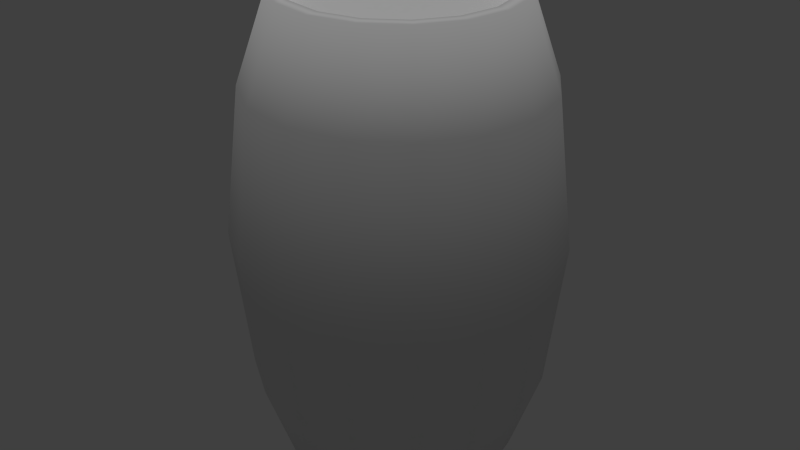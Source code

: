 # Source: barrel_wood_01_a.blend  (saved by Blender 2.79.0; exported with 4.5.12 LTS)
import bpy
from mathutils import Matrix  # noqa: F401  (used for matrix-valued properties, if any)

bpy.ops.wm.read_factory_settings(use_empty=True)
scene = bpy.context.scene
scene.name = 'Scene'

# ---- collections
col_collection_1 = bpy.data.collections.new('Collection 1'); scene.collection.children.link(col_collection_1)

# ---- materials (node trees are filled in below, after node groups)
mat_barrel_wood_01_a = bpy.data.materials.new('barrel_wood_01_a')
mat_barrel_wood_01_a.alpha_threshold = 0.0
mat_barrel_wood_01_a.use_transparent_shadow = False
mat_barrel_wood_01_a.roughness = 0.5
mat_barrel_wood_01_a.specular_intensity = 1.0
mat_barrel_wood_01_a.line_color = (0.0, 0.0, 0.0, 1.0)

# ---- material node trees

# ---- world
world_world = bpy.data.worlds.new('World'); scene.world = world_world
world_world.color = (0.05088, 0.05088, 0.05088)
world_world.use_sun_shadow = False
world_world.sun_shadow_jitter_overblur = 0.0
world_world.cycles.sampling_method = 'NONE'
world_world.cycles.sample_map_resolution = 256

# ---- lights
light_hemi = bpy.data.lights.new('Hemi', 'SUN')
light_hemi.transmission_factor = 0.0
light_hemi.angle = 0.1993
light_hemi.energy = 1.0
light_hemi.shadow_buffer_clip_start = 0.5
light_hemi.shadow_soft_size = 0.1
light_hemi.shadow_cascade_max_distance = 1000.0
light_hemi.cycles.use_multiple_importance_sampling = False

# ---- meshes
me_barrelwa4 = bpy.data.meshes.new('barrelwA4')
me_barrelwa4.from_pydata([(1.025, 1.192e-07, 7.276e-12), (0.7245, 0.7245, 7.276e-12), (-1.192e-07, 1.025, 7.276e-12), (-0.7245, 0.7245, 7.276e-12), (-1.025, -1.192e-07, 7.276e-12), (-0.7245, -0.7245, 7.276e-12), (1.192e-07, -1.025, 7.276e-12), (0.7245, -0.7245, 7.276e-12), (0.9131, 1.192e-07, 0.8608), (0.6457, 0.6457, 0.8608), (-5.96e-08, 0.9131, 0.8608), (-0.6457, 0.6457, 0.8608), (-0.9131, -1.192e-07, 0.8608), (-0.6457, -0.6457, 0.8608), (1.192e-07, -0.9131, 0.8608), (0.6457, -0.6457, 0.8608), (0.7228, 1.192e-07, 1.375), (0.5111, 0.5111, 1.375), (-5.96e-08, 0.7228, 1.375), (-0.5111, 0.5111, 1.375), (-0.7228, -5.96e-08, 1.375), (-0.5111, -0.5111, 1.375), (1.192e-07, -0.7228, 1.375), (0.5111, -0.5111, 1.375), (0.9132, 1.192e-07, -0.8608), (0.6457, 0.6457, -0.8608), (-5.96e-08, 0.9132, -0.8608), (-0.6457, 0.6457, -0.8608), (-0.9132, -1.192e-07, -0.8608), (-0.6457, -0.6457, -0.8608), (1.192e-07, -0.9132, -0.8608), (0.6457, -0.6457, -0.8608), (0.7268, 1.192e-07, -1.375), (0.5139, 0.5139, -1.375), (-5.96e-08, 0.7268, -1.375), (-0.5139, 0.5139, -1.375), (-0.7268, -5.96e-08, -1.375), (-0.5139, -0.5139, -1.375), (1.192e-07, -0.7268, -1.375), (0.5139, -0.5139, -1.375)], [], [(7, 0, 8, 15), (6, 7, 15, 14), (5, 6, 14, 13), (4, 5, 13, 12), (3, 4, 12, 11), (2, 3, 11, 10), (1, 2, 10, 9), (0, 1, 9, 8), (15, 8, 16, 23), (14, 15, 23, 22), (13, 14, 22, 21), (12, 13, 21, 20), (11, 12, 20, 19), (10, 11, 19, 18), (9, 10, 18, 17), (8, 9, 17, 16), (0, 7, 31, 24), (7, 6, 30, 31), (6, 5, 29, 30), (5, 4, 28, 29), (4, 3, 27, 28), (3, 2, 26, 27), (2, 1, 25, 26), (1, 0, 24, 25), (24, 31, 39, 32), (31, 30, 38, 39), (30, 29, 37, 38), (29, 28, 36, 37), (28, 27, 35, 36), (27, 26, 34, 35), (26, 25, 33, 34), (25, 24, 32, 33), (17, 18, 19, 20, 21, 22, 23, 16), (33, 32, 39, 38, 37, 36, 35, 34)])
me_barrelwa4.polygons.foreach_set('use_smooth', [1, 1, 1, 1, 1, 1, 1, 1, 1, 1, 1, 1, 1, 1, 1, 1, 1, 1, 1, 1, 1, 1, 1, 1, 1, 1, 1, 1, 1, 1, 1, 1, 0, 0])
_uv = me_barrelwa4.uv_layers.new(name='UVMap')
_uv.uv.foreach_set('vector', [-0.2402, 0.5, -0.4902, 0.5, -0.4902, 0.1875, -0.2402, 0.1875, 0.009766, 0.5, -0.2402, 0.5, -0.2402, 0.1875, 0.009766, 0.1875, 0.2598, 0.5, 0.009766, 0.5, 0.009766, 0.1875, 0.2598, 0.1875, 0.5098, 0.5, 0.2598, 0.5, 0.2598, 0.1875, 0.5098, 0.1875, 0.7598, 0.5, 0.5098, 0.5, 0.5098, 0.1875, 0.7598, 0.1875, 1.01, 0.5, 0.7598, 0.5, 0.7598, 0.1875, 1.01, 0.1875, 1.26, 0.5, 1.01, 0.5, 1.01, 0.1875, 1.26, 0.1875, 1.51, 0.5, 1.26, 0.5, 1.26, 0.1875, 1.51, 0.1875, -0.2402, 0.1875, -0.4902, 0.1875, -0.4902, 0.0, -0.2402, 0.0, 0.009766, 0.1875, -0.2402, 0.1875, -0.2402, 0.0, 0.009766, 0.0, 0.2598, 0.1875, 0.009766, 0.1875, 0.009766, 0.0, 0.2598, 0.0, 0.5098, 0.1875, 0.2598, 0.1875, 0.2598, 0.0, 0.5098, 0.0, 0.7598, 0.1875, 0.5098, 0.1875, 0.5098, 0.0, 0.7598, 0.0, 1.01, 0.1875, 0.7598, 0.1875, 0.7598, 0.0, 1.01, 0.0, 1.26, 0.1875, 1.01, 0.1875, 1.01, 0.0, 1.26, 0.0, 1.51, 0.1875, 1.26, 0.1875, 1.26, 0.0, 1.51, 0.0, -0.4902, 0.5, -0.2402, 0.5, -0.2402, 0.8125, -0.4902, 0.8125, -0.2402, 0.5, 0.009766, 0.5, 0.009766, 0.8125, -0.2402, 0.8125, 0.009766, 0.5, 0.2598, 0.5, 0.2598, 0.8125, 0.009766, 0.8125, 0.2598, 0.5, 0.5098, 0.5, 0.5098, 0.8125, 0.2598, 0.8125, 0.5098, 0.5, 0.7598, 0.5, 0.7598, 0.8125, 0.5098, 0.8125, 0.7598, 0.5, 1.01, 0.5, 1.01, 0.8125, 0.7598, 0.8125, 1.01, 0.5, 1.26, 0.5, 1.26, 0.8125, 1.01, 0.8125, 1.26, 0.5, 1.51, 0.5, 1.51, 0.8125, 1.26, 0.8125, -0.4902, 0.8125, -0.2402, 0.8125, -0.2402, 1.0, -0.4902, 1.0, -0.2402, 0.8125, 0.009766, 0.8125, 0.009766, 1.0, -0.2402, 1.0, 0.009766, 0.8125, 0.2598, 0.8125, 0.2598, 1.0, 0.009766, 1.0, 0.2598, 0.8125, 0.5098, 0.8125, 0.5098, 1.0, 0.2598, 1.0, 0.5098, 0.8125, 0.7598, 0.8125, 0.7598, 1.0, 0.5098, 1.0, 0.7598, 0.8125, 1.01, 0.8125, 1.01, 1.0, 0.7598, 1.0, 1.01, 0.8125, 1.26, 0.8125, 1.26, 1.0, 1.01, 1.0, 1.26, 0.8125, 1.51, 0.8125, 1.51, 1.0, 1.26, 1.0, 0.7012, 0.6875, 0.5098, 0.7656, 0.3203, 0.6875, 0.2402, 0.502, 0.3203, 0.3145, 0.5098, 0.2402, 0.7012, 0.3145, 0.7773, 0.502, 0.7012, 0.6914, 0.7812, 0.502, 0.7012, 0.3145, 0.5098, 0.2363, 0.3164, 0.3145, 0.2402, 0.502, 0.3164, 0.6914, 0.5098, 0.7656])
me_barrelwa4.materials.append(mat_barrel_wood_01_a)
me_barrelwa4.use_remesh_preserve_volume = False
me_barrelwa4.use_remesh_preserve_attributes = False
me_barrelwa4.use_mirror_vertex_groups = False
me_barrelwa4.update()
me_collisionmesh_1 = bpy.data.meshes.new('collisionmesh-1')
me_collisionmesh_1.from_pydata([(1.025, 1.192e-07, 7.276e-12), (0.7245, 0.7245, 7.276e-12), (-1.192e-07, 1.025, 7.276e-12), (-0.7245, 0.7245, 7.276e-12), (-1.025, -1.192e-07, 7.276e-12), (-0.7245, -0.7245, 7.276e-12), (1.192e-07, -1.025, 7.276e-12), (0.7245, -0.7245, 7.276e-12), (0.9131, 1.192e-07, 0.8608), (0.6457, 0.6457, 0.8608), (-5.96e-08, 0.9131, 0.8608), (-0.6457, 0.6457, 0.8608), (-0.9131, -1.192e-07, 0.8608), (-0.6457, -0.6457, 0.8608), (1.192e-07, -0.9131, 0.8608), (0.6457, -0.6457, 0.8608), (0.7228, 1.192e-07, 1.375), (0.5111, 0.5111, 1.375), (-5.96e-08, 0.7228, 1.375), (-0.5111, 0.5111, 1.375), (-0.7228, -5.96e-08, 1.375), (-0.5111, -0.5111, 1.375), (1.192e-07, -0.7228, 1.375), (0.5111, -0.5111, 1.375), (0.9132, 1.192e-07, -0.8608), (0.6457, 0.6457, -0.8608), (-5.96e-08, 0.9132, -0.8608), (-0.6457, 0.6457, -0.8608), (-0.9132, -1.192e-07, -0.8608), (-0.6457, -0.6457, -0.8608), (1.192e-07, -0.9132, -0.8608), (0.6457, -0.6457, -0.8608), (0.7268, 1.192e-07, -1.375), (0.5139, 0.5139, -1.375), (-5.96e-08, 0.7268, -1.375), (-0.5139, 0.5139, -1.375), (-0.7268, -5.96e-08, -1.375), (-0.5139, -0.5139, -1.375), (1.192e-07, -0.7268, -1.375), (0.5139, -0.5139, -1.375)], [], [(7, 0, 8, 15), (6, 7, 15, 14), (5, 6, 14, 13), (4, 5, 13, 12), (3, 4, 12, 11), (2, 3, 11, 10), (1, 2, 10, 9), (0, 1, 9, 8), (15, 8, 16, 23), (14, 15, 23, 22), (13, 14, 22, 21), (12, 13, 21, 20), (11, 12, 20, 19), (10, 11, 19, 18), (9, 10, 18, 17), (8, 9, 17, 16), (0, 7, 31, 24), (7, 6, 30, 31), (6, 5, 29, 30), (5, 4, 28, 29), (4, 3, 27, 28), (3, 2, 26, 27), (2, 1, 25, 26), (1, 0, 24, 25), (24, 31, 39, 32), (31, 30, 38, 39), (30, 29, 37, 38), (29, 28, 36, 37), (28, 27, 35, 36), (27, 26, 34, 35), (26, 25, 33, 34), (25, 24, 32, 33), (17, 18, 19, 20, 21, 22, 23, 16), (33, 32, 39, 38, 37, 36, 35, 34)])
me_collisionmesh_1.polygons.foreach_set('use_smooth', [1, 1, 1, 1, 1, 1, 1, 1, 1, 1, 1, 1, 1, 1, 1, 1, 1, 1, 1, 1, 1, 1, 1, 1, 1, 1, 1, 1, 1, 1, 1, 1, 0, 0])
_uv = me_collisionmesh_1.uv_layers.new(name='UVMap')
_uv.uv.foreach_set('vector', [-0.2402, 0.5, -0.4902, 0.5, -0.4902, 0.1875, -0.2402, 0.1875, 0.009766, 0.5, -0.2402, 0.5, -0.2402, 0.1875, 0.009766, 0.1875, 0.2598, 0.5, 0.009766, 0.5, 0.009766, 0.1875, 0.2598, 0.1875, 0.5098, 0.5, 0.2598, 0.5, 0.2598, 0.1875, 0.5098, 0.1875, 0.7598, 0.5, 0.5098, 0.5, 0.5098, 0.1875, 0.7598, 0.1875, 1.01, 0.5, 0.7598, 0.5, 0.7598, 0.1875, 1.01, 0.1875, 1.26, 0.5, 1.01, 0.5, 1.01, 0.1875, 1.26, 0.1875, 1.51, 0.5, 1.26, 0.5, 1.26, 0.1875, 1.51, 0.1875, -0.2402, 0.1875, -0.4902, 0.1875, -0.4902, 0.0, -0.2402, 0.0, 0.009766, 0.1875, -0.2402, 0.1875, -0.2402, 0.0, 0.009766, 0.0, 0.2598, 0.1875, 0.009766, 0.1875, 0.009766, 0.0, 0.2598, 0.0, 0.5098, 0.1875, 0.2598, 0.1875, 0.2598, 0.0, 0.5098, 0.0, 0.7598, 0.1875, 0.5098, 0.1875, 0.5098, 0.0, 0.7598, 0.0, 1.01, 0.1875, 0.7598, 0.1875, 0.7598, 0.0, 1.01, 0.0, 1.26, 0.1875, 1.01, 0.1875, 1.01, 0.0, 1.26, 0.0, 1.51, 0.1875, 1.26, 0.1875, 1.26, 0.0, 1.51, 0.0, -0.4902, 0.5, -0.2402, 0.5, -0.2402, 0.8125, -0.4902, 0.8125, -0.2402, 0.5, 0.009766, 0.5, 0.009766, 0.8125, -0.2402, 0.8125, 0.009766, 0.5, 0.2598, 0.5, 0.2598, 0.8125, 0.009766, 0.8125, 0.2598, 0.5, 0.5098, 0.5, 0.5098, 0.8125, 0.2598, 0.8125, 0.5098, 0.5, 0.7598, 0.5, 0.7598, 0.8125, 0.5098, 0.8125, 0.7598, 0.5, 1.01, 0.5, 1.01, 0.8125, 0.7598, 0.8125, 1.01, 0.5, 1.26, 0.5, 1.26, 0.8125, 1.01, 0.8125, 1.26, 0.5, 1.51, 0.5, 1.51, 0.8125, 1.26, 0.8125, -0.4902, 0.8125, -0.2402, 0.8125, -0.2402, 1.0, -0.4902, 1.0, -0.2402, 0.8125, 0.009766, 0.8125, 0.009766, 1.0, -0.2402, 1.0, 0.009766, 0.8125, 0.2598, 0.8125, 0.2598, 1.0, 0.009766, 1.0, 0.2598, 0.8125, 0.5098, 0.8125, 0.5098, 1.0, 0.2598, 1.0, 0.5098, 0.8125, 0.7598, 0.8125, 0.7598, 1.0, 0.5098, 1.0, 0.7598, 0.8125, 1.01, 0.8125, 1.01, 1.0, 0.7598, 1.0, 1.01, 0.8125, 1.26, 0.8125, 1.26, 1.0, 1.01, 1.0, 1.26, 0.8125, 1.51, 0.8125, 1.51, 1.0, 1.26, 1.0, 0.7012, 0.6875, 0.5098, 0.7656, 0.3203, 0.6875, 0.2402, 0.502, 0.3203, 0.3145, 0.5098, 0.2402, 0.7012, 0.3145, 0.7773, 0.502, 0.7012, 0.6914, 0.7812, 0.502, 0.7012, 0.3145, 0.5098, 0.2363, 0.3164, 0.3145, 0.2402, 0.502, 0.3164, 0.6914, 0.5098, 0.7656])
me_collisionmesh_1.materials.append(None)
me_collisionmesh_1.use_remesh_preserve_volume = False
me_collisionmesh_1.use_remesh_preserve_attributes = False
me_collisionmesh_1.use_mirror_vertex_groups = False
me_collisionmesh_1.update()
me_barrelwa64 = bpy.data.meshes.new('barrelwA64')
me_barrelwa64.from_pydata([(1.16e-07, 3.21, -6.42), (-1.228, 2.966, -6.42), (-2.27, 2.27, -6.42), (-2.966, 1.228, -6.42), (-3.21, -1.683e-07, -6.42), (-2.966, -1.228, -6.42), (-2.27, -2.27, -6.42), (-1.228, -2.966, -6.42), (-3.687e-07, -3.21, -6.42), (1.228, -2.966, -6.42), (2.27, -2.27, -6.42), (2.966, -1.228, -6.42), (3.21, 1.032e-08, -6.42), (2.966, 1.228, -6.42), (2.27, 2.27, -6.42), (1.228, 2.966, -6.42), (1.486e-07, 4.039, -4.039), (-1.546, 3.732, -4.039), (-2.856, 2.856, -4.039), (-3.732, 1.546, -4.039), (-4.039, -2.118e-07, -4.039), (-3.732, -1.546, -4.039), (-2.856, -2.856, -4.039), (-1.546, -3.732, -4.039), (-4.613e-07, -4.039, -4.039), (1.546, -3.732, -4.039), (2.856, -2.856, -4.039), (3.732, -1.546, -4.039), (4.039, 1.298e-08, -4.039), (3.732, 1.546, -4.039), (2.856, 2.856, -4.039), (1.546, 3.732, -4.039), (1.231e-07, 4.506, -3.576e-09), (-1.724, 4.163, -3.576e-09), (-3.186, 3.186, -3.576e-09), (-4.163, 1.724, -3.576e-09), (-4.506, -2.362e-07, -3.576e-09), (-4.163, -1.724, -3.576e-09), (-3.186, -3.186, -3.576e-09), (-1.724, -4.163, -3.576e-09), (-5.573e-07, -4.506, -3.576e-09), (1.724, -4.163, -3.576e-09), (3.186, -3.186, -3.576e-09), (4.163, -1.724, -3.576e-09), (4.506, 1.448e-08, -3.576e-09), (4.163, 1.724, -3.576e-09), (3.186, 3.186, -3.576e-09), (1.724, 4.163, -3.576e-09), (3.068e-08, 4.039, 4.039), (-1.546, 3.732, 4.039), (-2.856, 2.856, 4.039), (-3.732, 1.546, 4.039), (-4.039, -2.118e-07, 4.039), (-3.732, -1.546, 4.039), (-2.856, -2.856, 4.039), (-1.546, -3.732, 4.039), (-5.792e-07, -4.039, 4.039), (1.546, -3.732, 4.039), (2.856, -2.856, 4.039), (3.732, -1.546, 4.039), (4.039, 1.298e-08, 4.039), (3.732, 1.546, 4.039), (2.856, 2.856, 4.039), (1.546, 3.732, 4.039), (8.477e-08, 3.21, 6.42), (-1.228, 2.966, 6.42), (-2.27, 2.27, 6.42), (-2.966, 1.228, 6.42), (-3.21, -1.683e-07, 6.42), (-2.966, -1.228, 6.42), (-2.27, -2.27, 6.42), (-1.228, -2.966, 6.42), (-3.999e-07, -3.21, 6.42), (1.228, -2.966, 6.42), (2.27, -2.27, 6.42), (2.966, -1.228, 6.42), (3.21, 1.032e-08, 6.42), (2.966, 1.228, 6.42), (2.27, 2.27, 6.42), (1.228, 2.966, 6.42), (-1.092, 2.636, -6.42), (2.163e-07, 2.853, -6.42), (-2.017, 2.017, -6.42), (-2.636, 1.092, -6.42), (-2.853, -1.71e-07, -6.42), (-2.636, -1.092, -6.42), (-2.017, -2.017, -6.42), (-1.092, -2.636, -6.42), (-2.548e-07, -2.853, -6.42), (1.092, -2.636, -6.42), (2.017, -2.017, -6.42), (2.636, -1.092, -6.42), (2.853, -5.476e-08, -6.42), (2.636, 1.092, -6.42), (2.017, 2.017, -6.42), (1.092, 2.636, -6.42), (1.851e-07, 2.853, 6.42), (-2.853, -1.71e-07, 6.42), (-2.636, -1.092, 6.42), (2.853, -5.476e-08, 6.42), (2.017, 2.017, 6.42), (1.092, 2.636, 6.42), (-1.092, 2.636, 6.42), (-2.017, 2.017, 6.42), (-2.636, 1.092, 6.42), (-2.017, -2.017, 6.42), (-1.092, -2.636, 6.42), (-2.861e-07, -2.853, 6.42), (1.092, -2.636, 6.42), (2.017, -2.017, 6.42), (2.636, -1.092, 6.42), (2.636, 1.092, 6.42), (-1.092, 2.636, 6.037), (1.851e-07, 2.853, 6.037), (-2.017, 2.017, 6.037), (-2.636, 1.092, 6.037), (-2.853, -1.71e-07, 6.037), (-2.636, -1.092, 6.037), (-2.017, -2.017, 6.037), (-1.092, -2.636, 6.037), (-2.861e-07, -2.853, 6.037), (1.092, -2.636, 6.037), (2.017, -2.017, 6.037), (2.636, -1.092, 6.037), (2.853, -5.476e-08, 6.037), (2.636, 1.092, 6.037), (2.017, 2.017, 6.037), (1.092, 2.636, 6.037), (-1.092, 2.636, -6.066), (2.163e-07, 2.853, -6.066), (-2.017, 2.017, -6.066), (-2.636, 1.092, -6.066), (-2.853, -1.71e-07, -6.066), (-2.636, -1.092, -6.066), (-2.017, -2.017, -6.066), (-1.092, -2.636, -6.066), (-2.548e-07, -2.853, -6.066), (1.092, -2.636, -6.066), (2.017, -2.017, -6.066), (2.636, -1.092, -6.066), (2.853, -5.476e-08, -6.066), (2.636, 1.092, -6.066), (2.017, 2.017, -6.066), (1.092, 2.636, -6.066)], [], [(80, 130, 82), (19, 36, 35), (9, 24, 8), (7, 22, 6), (5, 20, 4), (0, 31, 15), (2, 19, 18), (14, 29, 13), (1, 16, 0), (11, 28, 27), (10, 25, 9), (8, 23, 7), (6, 21, 5), (4, 19, 3), (15, 30, 14), (2, 17, 1), (13, 28, 12), (11, 26, 10), (37, 52, 36), (31, 46, 30), (18, 33, 17), (29, 44, 28), (27, 42, 26), (25, 40, 24), (23, 38, 22), (21, 36, 20), (16, 47, 31), (19, 34, 18), (30, 45, 29), (17, 32, 16), (28, 43, 27), (26, 41, 25), (23, 40, 39), (22, 37, 21), (54, 69, 53), (32, 63, 47), (35, 50, 34), (46, 61, 45), (33, 48, 32), (44, 59, 43), (42, 57, 41), (40, 55, 39), (38, 53, 37), (36, 51, 35), (46, 63, 62), (34, 49, 33), (45, 60, 44), (43, 58, 42), (40, 57, 56), (39, 54, 38), (52, 67, 51), (63, 78, 62), (50, 65, 49), (61, 76, 60), (59, 74, 58), (57, 72, 56), (55, 70, 54), (53, 68, 52), (48, 79, 63), (51, 66, 50), (62, 77, 61), (49, 64, 48), (60, 75, 59), (58, 73, 57), (56, 71, 55), (80, 0, 81), (82, 1, 80), (82, 3, 2), (84, 3, 83), (85, 4, 84), (86, 5, 85), (87, 6, 86), (88, 7, 87), (89, 8, 88), (90, 9, 89), (91, 10, 90), (91, 12, 11), (93, 12, 92), (94, 13, 93), (94, 15, 14), (95, 0, 15), (97, 69, 98), (100, 79, 101), (101, 64, 96), (120, 124, 113), (103, 112, 102), (110, 122, 109), (108, 120, 107), (106, 118, 105), (104, 114, 103), (109, 121, 108), (107, 119, 106), (132, 130, 138), (92, 141, 93), (90, 139, 91), (88, 137, 89), (86, 135, 87), (84, 133, 85), (95, 129, 81), (82, 131, 83), (93, 142, 94), (81, 128, 80), (91, 140, 92), (89, 138, 90), (87, 136, 88), (85, 134, 86), (83, 132, 84), (94, 143, 95), (96, 65, 102), (103, 65, 66), (103, 67, 104), (97, 67, 68), (98, 70, 105), (105, 71, 106), (107, 71, 72), (107, 73, 108), (108, 74, 109), (110, 74, 75), (110, 76, 99), (99, 77, 111), (111, 78, 100), (97, 115, 104), (101, 126, 100), (111, 124, 99), (98, 116, 97), (96, 127, 101), (100, 125, 111), (102, 113, 96), (99, 123, 110), (105, 117, 98), (80, 128, 130), (19, 20, 36), (9, 25, 24), (7, 23, 22), (5, 21, 20), (0, 16, 31), (2, 3, 19), (14, 30, 29), (1, 17, 16), (11, 12, 28), (10, 26, 25), (8, 24, 23), (6, 22, 21), (4, 20, 19), (15, 31, 30), (2, 18, 17), (13, 29, 28), (11, 27, 26), (37, 53, 52), (31, 47, 46), (18, 34, 33), (29, 45, 44), (27, 43, 42), (25, 41, 40), (23, 39, 38), (21, 37, 36), (16, 32, 47), (19, 35, 34), (30, 46, 45), (17, 33, 32), (28, 44, 43), (26, 42, 41), (23, 24, 40), (22, 38, 37), (54, 70, 69), (32, 48, 63), (35, 51, 50), (46, 62, 61), (33, 49, 48), (44, 60, 59), (42, 58, 57), (40, 56, 55), (38, 54, 53), (36, 52, 51), (46, 47, 63), (34, 50, 49), (45, 61, 60), (43, 59, 58), (40, 41, 57), (39, 55, 54), (52, 68, 67), (63, 79, 78), (50, 66, 65), (61, 77, 76), (59, 75, 74), (57, 73, 72), (55, 71, 70), (53, 69, 68), (48, 64, 79), (51, 67, 66), (62, 78, 77), (49, 65, 64), (60, 76, 75), (58, 74, 73), (56, 72, 71), (80, 1, 0), (82, 2, 1), (82, 83, 3), (84, 4, 3), (85, 5, 4), (86, 6, 5), (87, 7, 6), (88, 8, 7), (89, 9, 8), (90, 10, 9), (91, 11, 10), (91, 92, 12), (93, 13, 12), (94, 14, 13), (94, 95, 15), (95, 81, 0), (97, 68, 69), (100, 78, 79), (101, 79, 64), (113, 112, 116), (112, 114, 116), (114, 115, 116), (116, 117, 120), (117, 118, 120), (118, 119, 120), (120, 121, 122), (122, 123, 124), (124, 125, 126), (126, 127, 113), (120, 122, 124), (124, 126, 113), (113, 116, 120), (103, 114, 112), (110, 123, 122), (108, 121, 120), (106, 119, 118), (104, 115, 114), (109, 122, 121), (107, 120, 119), (130, 128, 129), (129, 143, 142), (142, 141, 140), (140, 139, 138), (138, 137, 136), (136, 135, 134), (134, 133, 132), (132, 131, 130), (130, 129, 138), (129, 142, 138), (142, 140, 138), (138, 136, 134), (134, 132, 138), (92, 140, 141), (90, 138, 139), (88, 136, 137), (86, 134, 135), (84, 132, 133), (95, 143, 129), (82, 130, 131), (93, 141, 142), (81, 129, 128), (91, 139, 140), (89, 137, 138), (87, 135, 136), (85, 133, 134), (83, 131, 132), (94, 142, 143), (96, 64, 65), (103, 102, 65), (103, 66, 67), (97, 104, 67), (98, 69, 70), (105, 70, 71), (107, 106, 71), (107, 72, 73), (108, 73, 74), (110, 109, 74), (110, 75, 76), (99, 76, 77), (111, 77, 78), (97, 116, 115), (101, 127, 126), (111, 125, 124), (98, 117, 116), (96, 113, 127), (100, 126, 125), (102, 112, 113), (99, 124, 123), (105, 118, 117)])
me_barrelwa64.polygons.foreach_set('use_smooth', [1, 1, 1, 1, 1, 1, 1, 1, 1, 1, 1, 1, 1, 1, 1, 1, 1, 1, 1, 1, 1, 1, 1, 1, 1, 1, 1, 1, 1, 1, 1, 1, 1, 1, 1, 1, 1, 1, 1, 1, 1, 1, 1, 1, 1, 1, 1, 1, 1, 1, 1, 1, 1, 1, 1, 1, 1, 1, 1, 1, 1, 1, 1, 1, 1, 1, 1, 1, 1, 1, 1, 1, 1, 1, 1, 1, 1, 1, 1, 1, 1, 1, 1, 1, 0, 1, 1, 1, 1, 1, 1, 1, 0, 1, 1, 1, 1, 1, 1, 1, 1, 1, 1, 1, 1, 1, 1, 1, 1, 1, 1, 1, 1, 1, 1, 1, 1, 1, 1, 1, 1, 1, 1, 1, 1, 1, 1, 1, 1, 1, 1, 1, 1, 1, 1, 1, 1, 1, 1, 1, 1, 1, 1, 1, 1, 1, 1, 1, 1, 1, 1, 1, 1, 1, 1, 1, 1, 1, 1, 1, 1, 1, 1, 1, 1, 1, 1, 1, 1, 1, 1, 1, 1, 1, 1, 1, 1, 1, 1, 1, 1, 1, 1, 1, 1, 1, 1, 1, 1, 1, 1, 1, 1, 1, 1, 1, 1, 1, 1, 1, 1, 1, 1, 1, 1, 1, 1, 1, 1, 1, 1, 1, 1, 1, 0, 0, 0, 0, 0, 0, 0, 0, 0, 0, 0, 0, 0, 1, 1, 1, 1, 1, 1, 1, 0, 0, 0, 0, 0, 0, 0, 0, 0, 0, 0, 0, 0, 1, 1, 1, 1, 1, 1, 1, 1, 1, 1, 1, 1, 1, 1, 1, 1, 1, 1, 1, 1, 1, 1, 1, 1, 1, 1, 1, 1, 1, 1, 1, 1, 1, 1, 1, 1, 1])
_uv = me_barrelwa64.uv_layers.new(name='UVMap')
_uv.uv.foreach_set('vector', [-0.1172, 0.9961, -0.2422, 0.9688, -0.2422, 0.9961, -0.3672, 0.8281, -0.4922, 0.498, -0.3672, 0.498, 0.8828, 0.9961, 1.008, 0.8281, 1.008, 0.9961, 1.133, 0.9961, 1.258, 0.8281, 1.258, 0.9961, 1.383, 0.9961, 1.508, 0.8281, 1.508, 0.9961, 0.007812, 0.9961, 0.1328, 0.8281, 0.1328, 0.9961, -0.2422, 0.9961, -0.3672, 0.8281, -0.2422, 0.8281, 0.2578, 0.9961, 0.3828, 0.8281, 0.3828, 0.9961, -0.1172, 0.9961, 0.007812, 0.8281, 0.007812, 0.9961, 0.6328, 0.9961, 0.5078, 0.8281, 0.6328, 0.8281, 0.7578, 0.9961, 0.8828, 0.8281, 0.8828, 0.9961, 1.008, 0.9961, 1.133, 0.8281, 1.133, 0.9961, 1.258, 0.9961, 1.383, 0.8281, 1.383, 0.9961, -0.4922, 0.9961, -0.3672, 0.8281, -0.3672, 0.9961, 0.1328, 0.9961, 0.2578, 0.8281, 0.2578, 0.9961, -0.2422, 0.9961, -0.1172, 0.8281, -0.1172, 0.9961, 0.3828, 0.9961, 0.5078, 0.8281, 0.5078, 0.9961, 0.6328, 0.9961, 0.7578, 0.8281, 0.7578, 0.9961, 1.383, 0.498, 1.508, 0.1699, 1.508, 0.498, 0.1328, 0.8281, 0.2578, 0.498, 0.2578, 0.8281, -0.2422, 0.8281, -0.1172, 0.498, -0.1172, 0.8281, 0.3828, 0.8281, 0.5078, 0.498, 0.5078, 0.8281, 0.6328, 0.8281, 0.7578, 0.498, 0.7578, 0.8281, 0.8828, 0.8281, 1.008, 0.498, 1.008, 0.8281, 1.133, 0.8281, 1.258, 0.498, 1.258, 0.8281, 1.383, 0.8281, 1.508, 0.498, 1.508, 0.8281, 0.007812, 0.8281, 0.1328, 0.498, 0.1328, 0.8281, -0.3672, 0.8281, -0.2422, 0.498, -0.2422, 0.8281, 0.2578, 0.8281, 0.3828, 0.498, 0.3828, 0.8281, -0.1172, 0.8281, 0.007812, 0.498, 0.007812, 0.8281, 0.5078, 0.8281, 0.6328, 0.498, 0.6328, 0.8281, 0.7578, 0.8281, 0.8828, 0.498, 0.8828, 0.8281, 1.133, 0.8281, 1.008, 0.498, 1.133, 0.498, 1.258, 0.8281, 1.383, 0.498, 1.383, 0.8281, 1.258, 0.1699, 1.383, 0.001953, 1.383, 0.1699, 0.007812, 0.498, 0.1328, 0.1699, 0.1328, 0.498, -0.3672, 0.498, -0.2422, 0.1699, -0.2422, 0.498, 0.2578, 0.498, 0.3828, 0.1699, 0.3828, 0.498, -0.1172, 0.498, 0.007812, 0.1699, 0.007812, 0.498, 0.5078, 0.498, 0.6328, 0.1699, 0.6328, 0.498, 0.7578, 0.498, 0.8828, 0.1699, 0.8828, 0.498, 1.008, 0.498, 1.133, 0.1699, 1.133, 0.498, 1.258, 0.498, 1.383, 0.1699, 1.383, 0.498, -0.4922, 0.498, -0.3672, 0.1699, -0.3672, 0.498, 0.2578, 0.498, 0.1328, 0.1699, 0.2578, 0.1699, -0.2422, 0.498, -0.1172, 0.1699, -0.1172, 0.498, 0.3828, 0.498, 0.5078, 0.1699, 0.5078, 0.498, 0.6328, 0.498, 0.7578, 0.1699, 0.7578, 0.498, 1.008, 0.498, 0.8828, 0.1699, 1.008, 0.1699, 1.133, 0.498, 1.258, 0.1699, 1.258, 0.498, -0.4922, 0.1699, -0.3672, 0.001953, -0.3672, 0.1699, 0.1328, 0.1699, 0.2578, 0.001953, 0.2578, 0.1699, -0.2422, 0.1699, -0.1172, 0.001953, -0.1172, 0.1699, 0.3828, 0.1699, 0.5078, 0.001953, 0.5078, 0.1699, 0.6328, 0.1699, 0.7578, 0.001953, 0.7578, 0.1699, 0.8828, 0.1699, 1.008, 0.001953, 1.008, 0.1699, 1.133, 0.1699, 1.258, 0.001953, 1.258, 0.1699, 1.383, 0.1699, 1.508, 0.001953, 1.508, 0.1699, 0.007812, 0.1699, 0.1328, 0.001953, 0.1328, 0.1699, -0.3672, 0.1699, -0.2422, 0.001953, -0.2422, 0.1699, 0.2578, 0.1699, 0.3828, 0.001953, 0.3828, 0.1699, -0.1172, 0.1699, 0.007812, 0.001953, 0.007812, 0.1699, 0.5078, 0.1699, 0.6328, 0.001953, 0.6328, 0.1699, 0.7578, 0.1699, 0.8828, 0.001953, 0.8828, 0.1699, 1.008, 0.1699, 1.133, 0.001953, 1.133, 0.1699, -0.1172, 1.029, 0.007812, 0.9961, 0.007812, 1.029, -0.2422, 1.029, -0.1172, 0.9961, -0.1172, 1.029, -0.2422, 1.029, -0.3672, 0.9961, -0.2422, 0.9961, -0.4922, 1.029, -0.3672, 0.9961, -0.3672, 1.029, 1.383, 1.029, 1.508, 0.9961, 1.508, 1.029, 1.258, 1.029, 1.383, 0.9961, 1.383, 1.029, 1.133, 1.029, 1.258, 0.9961, 1.258, 1.029, 1.008, 1.029, 1.133, 0.9961, 1.133, 1.029, 0.8828, 1.029, 1.008, 0.9961, 1.008, 1.029, 0.7578, 1.029, 0.8828, 0.9961, 0.8828, 1.029, 0.6328, 1.029, 0.7578, 0.9961, 0.7578, 1.029, 0.6328, 1.029, 0.5078, 0.9961, 0.6328, 0.9961, 0.3828, 1.029, 0.5078, 0.9961, 0.5078, 1.029, 0.2578, 1.029, 0.3828, 0.9961, 0.3828, 1.029, 0.2578, 1.029, 0.1328, 0.9961, 0.2578, 0.9961, 0.1328, 1.029, 0.007812, 0.9961, 0.1328, 0.9961, 1.508, -0.02539, 1.383, 0.001953, 1.383, -0.02539, 0.2578, -0.02539, 0.1328, 0.001953, 0.1328, -0.02539, 0.1328, -0.02539, 0.007812, 0.001953, 0.007812, -0.02539, 0.5059, 0.2559, 0.7559, 0.498, 0.5059, 0.7402, -0.2422, 0.001953, -0.1172, 0.03125, -0.1172, 0.001953, 0.6328, 0.001953, 0.7578, 0.03125, 0.7578, 0.001953, 0.8828, 0.001953, 1.008, 0.03125, 1.008, 0.001953, 1.133, 0.001953, 1.258, 0.03125, 1.258, 0.001953, -0.3672, 0.001953, -0.2422, 0.03125, -0.2422, 0.001953, 0.7578, 0.001953, 0.8828, 0.03125, 0.8828, 0.001953, 1.008, 0.001953, 1.133, 0.03125, 1.133, 0.001953, 0.2539, 0.498, 0.3281, 0.6699, 0.6836, 0.3281, 0.5078, 0.9961, 0.3828, 0.9688, 0.3828, 0.9961, 0.7578, 0.9961, 0.6328, 0.9688, 0.6328, 0.9961, 1.008, 0.9961, 0.8828, 0.9688, 0.8828, 0.9961, 1.258, 0.9961, 1.133, 0.9688, 1.133, 0.9961, 1.508, 0.9961, 1.383, 0.9688, 1.383, 0.9961, 0.1328, 0.9961, 0.007812, 0.9688, 0.007812, 0.9961, -0.2422, 0.9961, -0.3672, 0.9688, -0.3672, 0.9961, 0.3828, 0.9961, 0.2578, 0.9688, 0.2578, 0.9961, 0.007812, 0.9961, -0.1172, 0.9688, -0.1172, 0.9961, 0.6328, 0.9961, 0.5078, 0.9688, 0.5078, 0.9961, 0.8828, 0.9961, 0.7578, 0.9688, 0.7578, 0.9961, 1.133, 0.9961, 1.008, 0.9688, 1.008, 0.9961, 1.383, 0.9961, 1.258, 0.9688, 1.258, 0.9961, -0.3672, 0.9961, -0.4922, 0.9688, -0.4922, 0.9961, 0.2578, 0.9961, 0.1328, 0.9688, 0.1328, 0.9961, 0.007812, -0.02539, -0.1172, 0.001953, -0.1172, -0.02539, -0.2422, -0.02539, -0.1172, 0.001953, -0.2422, 0.001953, -0.2422, -0.02539, -0.3672, 0.001953, -0.3672, -0.02539, -0.4922, -0.02539, -0.3672, 0.001953, -0.4922, 0.001953, 1.383, -0.02539, 1.258, 0.001953, 1.258, -0.02539, 1.258, -0.02539, 1.133, 0.001953, 1.133, -0.02539, 1.008, -0.02539, 1.133, 0.001953, 1.008, 0.001953, 1.008, -0.02539, 0.8828, 0.001953, 0.8828, -0.02539, 0.8828, -0.02539, 0.7578, 0.001953, 0.7578, -0.02539, 0.6328, -0.02539, 0.7578, 0.001953, 0.6328, 0.001953, 0.6328, -0.02539, 0.5078, 0.001953, 0.5078, -0.02539, 0.5078, -0.02539, 0.3828, 0.001953, 0.3828, -0.02539, 0.3828, -0.02539, 0.2578, 0.001953, 0.2578, -0.02539, -0.4922, 0.001953, -0.3672, 0.03125, -0.3672, 0.001953, 0.1328, 0.001953, 0.2578, 0.03125, 0.2578, 0.001953, 0.3828, 0.001953, 0.5078, 0.03125, 0.5078, 0.001953, 1.383, 0.001953, 1.508, 0.03125, 1.508, 0.001953, 0.007812, 0.001953, 0.1328, 0.03125, 0.1328, 0.001953, 0.2578, 0.001953, 0.3828, 0.03125, 0.3828, 0.001953, -0.1172, 0.001953, 0.007812, 0.03125, 0.007812, 0.001953, 0.5078, 0.001953, 0.6328, 0.03125, 0.6328, 0.001953, 1.258, 0.001953, 1.383, 0.03125, 1.383, 0.001953, -0.1172, 0.9961, -0.1172, 0.9688, -0.2422, 0.9688, -0.3672, 0.8281, -0.4922, 0.8281, -0.4922, 0.498, 0.8828, 0.9961, 0.8828, 0.8281, 1.008, 0.8281, 1.133, 0.9961, 1.133, 0.8281, 1.258, 0.8281, 1.383, 0.9961, 1.383, 0.8281, 1.508, 0.8281, 0.007812, 0.9961, 0.007812, 0.8281, 0.1328, 0.8281, -0.2422, 0.9961, -0.3672, 0.9961, -0.3672, 0.8281, 0.2578, 0.9961, 0.2578, 0.8281, 0.3828, 0.8281, -0.1172, 0.9961, -0.1172, 0.8281, 0.007812, 0.8281, 0.6328, 0.9961, 0.5078, 0.9961, 0.5078, 0.8281, 0.7578, 0.9961, 0.7578, 0.8281, 0.8828, 0.8281, 1.008, 0.9961, 1.008, 0.8281, 1.133, 0.8281, 1.258, 0.9961, 1.258, 0.8281, 1.383, 0.8281, -0.4922, 0.9961, -0.4922, 0.8281, -0.3672, 0.8281, 0.1328, 0.9961, 0.1328, 0.8281, 0.2578, 0.8281, -0.2422, 0.9961, -0.2422, 0.8281, -0.1172, 0.8281, 0.3828, 0.9961, 0.3828, 0.8281, 0.5078, 0.8281, 0.6328, 0.9961, 0.6328, 0.8281, 0.7578, 0.8281, 1.383, 0.498, 1.383, 0.1699, 1.508, 0.1699, 0.1328, 0.8281, 0.1328, 0.498, 0.2578, 0.498, -0.2422, 0.8281, -0.2422, 0.498, -0.1172, 0.498, 0.3828, 0.8281, 0.3828, 0.498, 0.5078, 0.498, 0.6328, 0.8281, 0.6328, 0.498, 0.7578, 0.498, 0.8828, 0.8281, 0.8828, 0.498, 1.008, 0.498, 1.133, 0.8281, 1.133, 0.498, 1.258, 0.498, 1.383, 0.8281, 1.383, 0.498, 1.508, 0.498, 0.007812, 0.8281, 0.007812, 0.498, 0.1328, 0.498, -0.3672, 0.8281, -0.3672, 0.498, -0.2422, 0.498, 0.2578, 0.8281, 0.2578, 0.498, 0.3828, 0.498, -0.1172, 0.8281, -0.1172, 0.498, 0.007812, 0.498, 0.5078, 0.8281, 0.5078, 0.498, 0.6328, 0.498, 0.7578, 0.8281, 0.7578, 0.498, 0.8828, 0.498, 1.133, 0.8281, 1.008, 0.8281, 1.008, 0.498, 1.258, 0.8281, 1.258, 0.498, 1.383, 0.498, 1.258, 0.1699, 1.258, 0.001953, 1.383, 0.001953, 0.007812, 0.498, 0.007812, 0.1699, 0.1328, 0.1699, -0.3672, 0.498, -0.3672, 0.1699, -0.2422, 0.1699, 0.2578, 0.498, 0.2578, 0.1699, 0.3828, 0.1699, -0.1172, 0.498, -0.1172, 0.1699, 0.007812, 0.1699, 0.5078, 0.498, 0.5078, 0.1699, 0.6328, 0.1699, 0.7578, 0.498, 0.7578, 0.1699, 0.8828, 0.1699, 1.008, 0.498, 1.008, 0.1699, 1.133, 0.1699, 1.258, 0.498, 1.258, 0.1699, 1.383, 0.1699, -0.4922, 0.498, -0.4922, 0.1699, -0.3672, 0.1699, 0.2578, 0.498, 0.1328, 0.498, 0.1328, 0.1699, -0.2422, 0.498, -0.2422, 0.1699, -0.1172, 0.1699, 0.3828, 0.498, 0.3828, 0.1699, 0.5078, 0.1699, 0.6328, 0.498, 0.6328, 0.1699, 0.7578, 0.1699, 1.008, 0.498, 0.8828, 0.498, 0.8828, 0.1699, 1.133, 0.498, 1.133, 0.1699, 1.258, 0.1699, -0.4922, 0.1699, -0.4922, 0.001953, -0.3672, 0.001953, 0.1328, 0.1699, 0.1328, 0.001953, 0.2578, 0.001953, -0.2422, 0.1699, -0.2422, 0.001953, -0.1172, 0.001953, 0.3828, 0.1699, 0.3828, 0.001953, 0.5078, 0.001953, 0.6328, 0.1699, 0.6328, 0.001953, 0.7578, 0.001953, 0.8828, 0.1699, 0.8828, 0.001953, 1.008, 0.001953, 1.133, 0.1699, 1.133, 0.001953, 1.258, 0.001953, 1.383, 0.1699, 1.383, 0.001953, 1.508, 0.001953, 0.007812, 0.1699, 0.007812, 0.001953, 0.1328, 0.001953, -0.3672, 0.1699, -0.3672, 0.001953, -0.2422, 0.001953, 0.2578, 0.1699, 0.2578, 0.001953, 0.3828, 0.001953, -0.1172, 0.1699, -0.1172, 0.001953, 0.007812, 0.001953, 0.5078, 0.1699, 0.5078, 0.001953, 0.6328, 0.001953, 0.7578, 0.1699, 0.7578, 0.001953, 0.8828, 0.001953, 1.008, 0.1699, 1.008, 0.001953, 1.133, 0.001953, -0.1172, 1.029, -0.1172, 0.9961, 0.007812, 0.9961, -0.2422, 1.029, -0.2422, 0.9961, -0.1172, 0.9961, -0.2422, 1.029, -0.3672, 1.029, -0.3672, 0.9961, -0.4922, 1.029, -0.4922, 0.9961, -0.3672, 0.9961, 1.383, 1.029, 1.383, 0.9961, 1.508, 0.9961, 1.258, 1.029, 1.258, 0.9961, 1.383, 0.9961, 1.133, 1.029, 1.133, 0.9961, 1.258, 0.9961, 1.008, 1.029, 1.008, 0.9961, 1.133, 0.9961, 0.8828, 1.029, 0.8828, 0.9961, 1.008, 0.9961, 0.7578, 1.029, 0.7578, 0.9961, 0.8828, 0.9961, 0.6328, 1.029, 0.6328, 0.9961, 0.7578, 0.9961, 0.6328, 1.029, 0.5078, 1.029, 0.5078, 0.9961, 0.3828, 1.029, 0.3828, 0.9961, 0.5078, 0.9961, 0.2578, 1.029, 0.2578, 0.9961, 0.3828, 0.9961, 0.2578, 1.029, 0.1328, 1.029, 0.1328, 0.9961, 0.1328, 1.029, 0.007812, 1.029, 0.007812, 0.9961, 1.508, -0.02539, 1.508, 0.001953, 1.383, 0.001953, 0.2578, -0.02539, 0.2578, 0.001953, 0.1328, 0.001953, 0.1328, -0.02539, 0.1328, 0.001953, 0.007812, 0.001953, 0.5059, 0.7402, 0.4082, 0.7227, 0.2539, 0.498, 0.4082, 0.7227, 0.3281, 0.6699, 0.2539, 0.498, 0.3281, 0.6699, 0.2734, 0.5898, 0.2539, 0.498, 0.2539, 0.498, 0.2734, 0.4062, 0.5059, 0.2559, 0.2734, 0.4062, 0.3281, 0.3281, 0.5059, 0.2559, 0.3281, 0.3281, 0.4082, 0.2754, 0.5059, 0.2559, 0.5059, 0.2559, 0.6035, 0.2754, 0.6836, 0.3281, 0.6836, 0.3281, 0.7383, 0.4062, 0.7559, 0.498, 0.7559, 0.498, 0.7383, 0.5898, 0.6836, 0.6699, 0.6836, 0.6699, 0.6035, 0.7227, 0.5059, 0.7402, 0.5059, 0.2559, 0.6836, 0.3281, 0.7559, 0.498, 0.7559, 0.498, 0.6836, 0.6699, 0.5059, 0.7402, 0.5059, 0.7402, 0.2539, 0.498, 0.5059, 0.2559, -0.2422, 0.001953, -0.2422, 0.03125, -0.1172, 0.03125, 0.6328, 0.001953, 0.6328, 0.03125, 0.7578, 0.03125, 0.8828, 0.001953, 0.8828, 0.03125, 1.008, 0.03125, 1.133, 0.001953, 1.133, 0.03125, 1.258, 0.03125, -0.3672, 0.001953, -0.3672, 0.03125, -0.2422, 0.03125, 0.7578, 0.001953, 0.7578, 0.03125, 0.8828, 0.03125, 1.008, 0.001953, 1.008, 0.03125, 1.133, 0.03125, 0.3281, 0.6699, 0.4082, 0.7227, 0.5059, 0.7402, 0.5059, 0.7402, 0.6035, 0.7227, 0.6836, 0.6699, 0.6836, 0.6699, 0.7383, 0.5898, 0.7559, 0.498, 0.7559, 0.498, 0.7383, 0.4062, 0.6836, 0.3281, 0.6836, 0.3281, 0.6035, 0.2754, 0.5059, 0.2559, 0.5059, 0.2559, 0.4082, 0.2754, 0.3281, 0.3281, 0.3281, 0.3281, 0.2734, 0.4062, 0.2539, 0.498, 0.2539, 0.498, 0.2734, 0.5898, 0.3281, 0.6699, 0.3281, 0.6699, 0.5059, 0.7402, 0.6836, 0.3281, 0.5059, 0.7402, 0.6836, 0.6699, 0.6836, 0.3281, 0.6836, 0.6699, 0.7559, 0.498, 0.6836, 0.3281, 0.6836, 0.3281, 0.5059, 0.2559, 0.3281, 0.3281, 0.3281, 0.3281, 0.2539, 0.498, 0.6836, 0.3281, 0.5078, 0.9961, 0.5078, 0.9688, 0.3828, 0.9688, 0.7578, 0.9961, 0.7578, 0.9688, 0.6328, 0.9688, 1.008, 0.9961, 1.008, 0.9688, 0.8828, 0.9688, 1.258, 0.9961, 1.258, 0.9688, 1.133, 0.9688, 1.508, 0.9961, 1.508, 0.9688, 1.383, 0.9688, 0.1328, 0.9961, 0.1328, 0.9688, 0.007812, 0.9688, -0.2422, 0.9961, -0.2422, 0.9688, -0.3672, 0.9688, 0.3828, 0.9961, 0.3828, 0.9688, 0.2578, 0.9688, 0.007812, 0.9961, 0.007812, 0.9688, -0.1172, 0.9688, 0.6328, 0.9961, 0.6328, 0.9688, 0.5078, 0.9688, 0.8828, 0.9961, 0.8828, 0.9688, 0.7578, 0.9688, 1.133, 0.9961, 1.133, 0.9688, 1.008, 0.9688, 1.383, 0.9961, 1.383, 0.9688, 1.258, 0.9688, -0.3672, 0.9961, -0.3672, 0.9688, -0.4922, 0.9688, 0.2578, 0.9961, 0.2578, 0.9688, 0.1328, 0.9688, 0.007812, -0.02539, 0.007812, 0.001953, -0.1172, 0.001953, -0.2422, -0.02539, -0.1172, -0.02539, -0.1172, 0.001953, -0.2422, -0.02539, -0.2422, 0.001953, -0.3672, 0.001953, -0.4922, -0.02539, -0.3672, -0.02539, -0.3672, 0.001953, 1.383, -0.02539, 1.383, 0.001953, 1.258, 0.001953, 1.258, -0.02539, 1.258, 0.001953, 1.133, 0.001953, 1.008, -0.02539, 1.133, -0.02539, 1.133, 0.001953, 1.008, -0.02539, 1.008, 0.001953, 0.8828, 0.001953, 0.8828, -0.02539, 0.8828, 0.001953, 0.7578, 0.001953, 0.6328, -0.02539, 0.7578, -0.02539, 0.7578, 0.001953, 0.6328, -0.02539, 0.6328, 0.001953, 0.5078, 0.001953, 0.5078, -0.02539, 0.5078, 0.001953, 0.3828, 0.001953, 0.3828, -0.02539, 0.3828, 0.001953, 0.2578, 0.001953, -0.4922, 0.001953, -0.4922, 0.03125, -0.3672, 0.03125, 0.1328, 0.001953, 0.1328, 0.03125, 0.2578, 0.03125, 0.3828, 0.001953, 0.3828, 0.03125, 0.5078, 0.03125, 1.383, 0.001953, 1.383, 0.03125, 1.508, 0.03125, 0.007812, 0.001953, 0.007812, 0.03125, 0.1328, 0.03125, 0.2578, 0.001953, 0.2578, 0.03125, 0.3828, 0.03125, -0.1172, 0.001953, -0.1172, 0.03125, 0.007812, 0.03125, 0.5078, 0.001953, 0.5078, 0.03125, 0.6328, 0.03125, 1.258, 0.001953, 1.258, 0.03125, 1.383, 0.03125])
me_barrelwa64.materials.append(mat_barrel_wood_01_a)
me_barrelwa64.use_remesh_preserve_volume = False
me_barrelwa64.use_remesh_preserve_attributes = False
me_barrelwa64.use_mirror_vertex_groups = False
me_barrelwa64.update()

# ---- objects
ob_base = bpy.data.objects.new('base', None)
ob_detail64 = bpy.data.objects.new('detail64', None)
ob_nulldetail0 = bpy.data.objects.new('nulldetail0', None)
ob_collision_1 = bpy.data.objects.new('collision-1', None)
ob_start = bpy.data.objects.new('start', None)
ob_barrelwa4 = bpy.data.objects.new('barrelwA4', me_barrelwa4)
ob_collisionmesh_1 = bpy.data.objects.new('collisionmesh-1', me_collisionmesh_1)
ob_barrelwa64 = bpy.data.objects.new('barrelwA64', me_barrelwa64)
ob_detail4 = bpy.data.objects.new('detail4', None)
ob_hemi = bpy.data.objects.new('Hemi', light_hemi)

# ---- transforms, parenting, visibility, modifiers, constraints
ob_base.location = (0.0, 0.0, 0.0)
ob_base.empty_image_offset = (0.0, 0.0)
ob_base.lineart.crease_threshold = 0.0
ob_detail64.parent = ob_base
ob_detail64.location = (0.0, 0.0, 0.0)
ob_detail64.empty_image_offset = (0.0, 0.0)
ob_detail64.lineart.crease_threshold = 0.0
ob_nulldetail0.parent = ob_base
ob_nulldetail0.location = (0.0, 0.0, 0.0)
ob_nulldetail0.empty_image_offset = (0.0, 0.0)
ob_nulldetail0.lineart.crease_threshold = 0.0
ob_collision_1.parent = ob_base
ob_collision_1.location = (0.0, 0.0, 0.0)
ob_collision_1.empty_image_offset = (0.0, 0.0)
ob_collision_1.lineart.crease_threshold = 0.0
ob_start.parent = ob_base
ob_start.location = (0.0, 0.0, 0.0)
ob_start.empty_image_offset = (0.0, 0.0)
ob_start.lineart.crease_threshold = 0.0
ob_barrelwa4.parent = ob_start
ob_barrelwa4.location = (-5.116e-09, -1.447e-09, 0.4036)
ob_barrelwa4.scale = (0.2927, 0.2927, 0.2927)
ob_barrelwa4.hide_viewport = True
ob_barrelwa4.hide_render = True
ob_barrelwa4.lineart.crease_threshold = 0.0
ob_collisionmesh_1.parent = ob_start
ob_collisionmesh_1.location = (-5.116e-09, -1.447e-09, 0.4036)
ob_collisionmesh_1.scale = (0.2927, 0.2927, 0.2927)
ob_collisionmesh_1.hide_viewport = True
ob_collisionmesh_1.hide_render = True
ob_collisionmesh_1.lineart.crease_threshold = 0.0
ob_barrelwa64.parent = ob_start
ob_barrelwa64.location = (1.012e-09, 2.863e-10, 0.4036)
ob_barrelwa64.scale = (0.06237, 0.06237, 0.06237)
ob_barrelwa64.lineart.crease_threshold = 0.0
ob_detail4.parent = ob_base
ob_detail4.location = (0.0, 0.0, 0.0)
ob_detail4.empty_image_offset = (0.0, 0.0)
ob_detail4.lineart.crease_threshold = 0.0
ob_hemi.location = (-8.098, -8.077, 0.1664)
ob_hemi.lineart.crease_threshold = 0.0

# ---- collection membership
col_collection_1.objects.link(ob_base)
col_collection_1.objects.link(ob_detail64)
col_collection_1.objects.link(ob_nulldetail0)
col_collection_1.objects.link(ob_collision_1)
col_collection_1.objects.link(ob_start)
col_collection_1.objects.link(ob_barrelwa4)
col_collection_1.objects.link(ob_collisionmesh_1)
col_collection_1.objects.link(ob_barrelwa64)
col_collection_1.objects.link(ob_detail4)
col_collection_1.objects.link(ob_hemi)

# ---- scene / render settings (as saved in the file)
scene.frame_start = 1; scene.frame_end = 250; scene.frame_set(1)
scene.render.engine = 'BLENDER_EEVEE_NEXT'
scene.render.image_settings.compression = 90
scene.render.resolution_percentage = 50
scene.render.dither_intensity = 0.0
scene.cycles.use_denoising = False
scene.cycles.samples = 10
scene.cycles.sampling_pattern = 'TABULATED_SOBOL'
scene.cycles.light_sampling_threshold = 0.0
scene.cycles.use_adaptive_sampling = False
scene.cycles.use_light_tree = False
scene.cycles.blur_glossy = 0.0
scene.cycles.volume_bounces = 1
scene.cycles.pixel_filter_type = 'GAUSSIAN'
scene.cycles.sample_clamp_indirect = 0.0
scene.view_settings.view_transform = 'Standard'
bpy.context.view_layer.update()

# ---- added for rendering (the .blend has no active camera): camera
cam_auto = bpy.data.cameras.new('AutoCamera')
cam_auto.lens = 50.0
cam_auto.sensor_width = 36.0
cam_auto.clip_end = 1000.0
ob_auto_camera = bpy.data.objects.new('AutoCamera', cam_auto)
scene.collection.objects.link(ob_auto_camera)
ob_auto_camera.location = (1.04399, -1.25279, 1.23876)
ob_auto_camera.rotation_euler = (1.09748, -7.21219e-08, 0.694738)
scene.camera = ob_auto_camera
bpy.context.view_layer.update()
